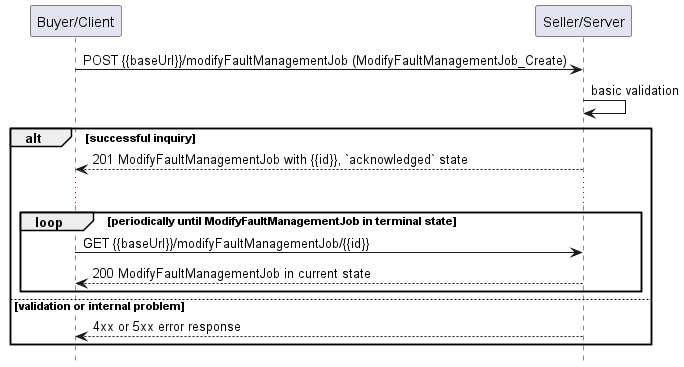

The diagram above was rendered by PlantUML. Its source (embedded in the PNG):
@startuml useCase4Polling

hide footbox

participant "Buyer/Client" as B
participant "Seller/Server" as S


B -> S : POST {{baseUrl}}/modifyFaultManagementJob (ModifyFaultManagementJob_Create)
S -> S : basic validation

alt successful inquiry
  S --> B : 201 ModifyFaultManagementJob with {{id}}, `acknowledged` state
  
  ...

  loop periodically until ModifyFaultManagementJob in terminal state
      B -> S :   GET {{baseUrl}}/modifyFaultManagementJob/{{id}}
      return 200 ModifyFaultManagementJob in current state
  end

else validation or internal problem
  S --> B : 4xx or 5xx error response
end


@enduml